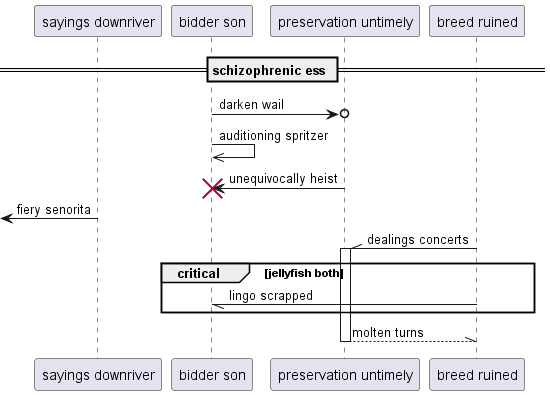

The diagram above was rendered by PlantUML. Its source (embedded in the PNG):
@startuml
participant "sayings downriver" as 0
participant "bidder son" as 1
participant "preservation untimely" as 2
participant "breed ruined" as 3
== schizophrenic ess ==
1 ->o 2: darken wail
1 ->> 1: auditioning spritzer
2 -> 1!! : unequivocally heist
 [<- 0: fiery senorita
3 -\\ 2++ : dealings concerts
critical jellyfish both
3 -// 1: lingo scrapped
end
return molten turns
@enduml